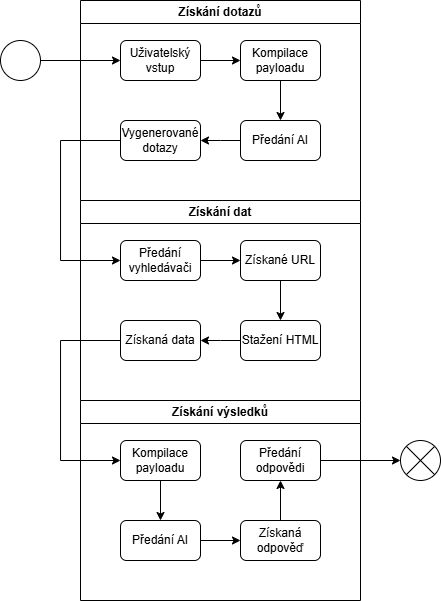

The diagram above was exported from draw.io. Its source (the exported page's mxGraphModel, read from the mxfile embedded in the PNG):
<mxGraphModel dx="2275" dy="790" grid="1" gridSize="10" guides="1" tooltips="1" connect="1" arrows="1" fold="1" page="1" pageScale="1" pageWidth="850" pageHeight="1100" math="0" shadow="0">
  <root>
    <mxCell id="0" />
    <mxCell id="1" parent="0" />
    <mxCell id="gk6waRx_ZhQ_njMFBsTd-1" value="Získání dotazů" style="swimlane;whiteSpace=wrap;html=1;" parent="1" vertex="1">
      <mxGeometry x="-720" y="40" width="280" height="200" as="geometry" />
    </mxCell>
    <mxCell id="TSGTnZhSr3DuxpSHsXps-1" style="edgeStyle=orthogonalEdgeStyle;rounded=0;orthogonalLoop=1;jettySize=auto;html=1;entryX=0;entryY=0.5;entryDx=0;entryDy=0;" edge="1" parent="gk6waRx_ZhQ_njMFBsTd-1" source="gk6waRx_ZhQ_njMFBsTd-5" target="gk6waRx_ZhQ_njMFBsTd-7">
      <mxGeometry relative="1" as="geometry" />
    </mxCell>
    <mxCell id="gk6waRx_ZhQ_njMFBsTd-5" value="Uživatelský vstup" style="rounded=1;whiteSpace=wrap;html=1;" parent="gk6waRx_ZhQ_njMFBsTd-1" vertex="1">
      <mxGeometry x="40" y="40" width="80" height="40" as="geometry" />
    </mxCell>
    <mxCell id="TSGTnZhSr3DuxpSHsXps-2" style="edgeStyle=orthogonalEdgeStyle;rounded=0;orthogonalLoop=1;jettySize=auto;html=1;entryX=0.5;entryY=0;entryDx=0;entryDy=0;" edge="1" parent="gk6waRx_ZhQ_njMFBsTd-1" source="gk6waRx_ZhQ_njMFBsTd-7" target="gk6waRx_ZhQ_njMFBsTd-9">
      <mxGeometry relative="1" as="geometry" />
    </mxCell>
    <mxCell id="gk6waRx_ZhQ_njMFBsTd-7" value="Kompilace payloadu" style="rounded=1;whiteSpace=wrap;html=1;" parent="gk6waRx_ZhQ_njMFBsTd-1" vertex="1">
      <mxGeometry x="160" y="40" width="80" height="40" as="geometry" />
    </mxCell>
    <mxCell id="TSGTnZhSr3DuxpSHsXps-3" style="edgeStyle=orthogonalEdgeStyle;rounded=0;orthogonalLoop=1;jettySize=auto;html=1;" edge="1" parent="gk6waRx_ZhQ_njMFBsTd-1" source="gk6waRx_ZhQ_njMFBsTd-9">
      <mxGeometry relative="1" as="geometry">
        <mxPoint x="120.00000000000023" y="140" as="targetPoint" />
      </mxGeometry>
    </mxCell>
    <mxCell id="gk6waRx_ZhQ_njMFBsTd-9" value="Předání AI" style="rounded=1;whiteSpace=wrap;html=1;" parent="gk6waRx_ZhQ_njMFBsTd-1" vertex="1">
      <mxGeometry x="160" y="120" width="80" height="40" as="geometry" />
    </mxCell>
    <mxCell id="gk6waRx_ZhQ_njMFBsTd-11" value="Vygenerované dotazy" style="rounded=1;whiteSpace=wrap;html=1;" parent="gk6waRx_ZhQ_njMFBsTd-1" vertex="1">
      <mxGeometry x="40" y="120" width="80" height="40" as="geometry" />
    </mxCell>
    <mxCell id="gk6waRx_ZhQ_njMFBsTd-2" value="Získání dat" style="swimlane;whiteSpace=wrap;html=1;" parent="1" vertex="1">
      <mxGeometry x="-720" y="240" width="280" height="200" as="geometry">
        <mxRectangle x="320" y="40" width="100" height="30" as="alternateBounds" />
      </mxGeometry>
    </mxCell>
    <mxCell id="TSGTnZhSr3DuxpSHsXps-5" style="edgeStyle=orthogonalEdgeStyle;rounded=0;orthogonalLoop=1;jettySize=auto;html=1;entryX=0;entryY=0.5;entryDx=0;entryDy=0;" edge="1" parent="gk6waRx_ZhQ_njMFBsTd-2" source="gk6waRx_ZhQ_njMFBsTd-13" target="gk6waRx_ZhQ_njMFBsTd-15">
      <mxGeometry relative="1" as="geometry" />
    </mxCell>
    <mxCell id="gk6waRx_ZhQ_njMFBsTd-13" value="Předání vyhledávači" style="rounded=1;whiteSpace=wrap;html=1;" parent="gk6waRx_ZhQ_njMFBsTd-2" vertex="1">
      <mxGeometry x="40" y="40" width="80" height="40" as="geometry" />
    </mxCell>
    <mxCell id="TSGTnZhSr3DuxpSHsXps-8" style="edgeStyle=orthogonalEdgeStyle;rounded=0;orthogonalLoop=1;jettySize=auto;html=1;" edge="1" parent="gk6waRx_ZhQ_njMFBsTd-2" source="gk6waRx_ZhQ_njMFBsTd-17">
      <mxGeometry relative="1" as="geometry">
        <mxPoint x="120.00000000000023" y="140" as="targetPoint" />
      </mxGeometry>
    </mxCell>
    <mxCell id="gk6waRx_ZhQ_njMFBsTd-17" value="Stažení HTML" style="rounded=1;whiteSpace=wrap;html=1;" parent="gk6waRx_ZhQ_njMFBsTd-2" vertex="1">
      <mxGeometry x="160" y="120" width="80" height="40" as="geometry" />
    </mxCell>
    <mxCell id="gk6waRx_ZhQ_njMFBsTd-19" value="Získaná data" style="rounded=1;whiteSpace=wrap;html=1;" parent="gk6waRx_ZhQ_njMFBsTd-2" vertex="1">
      <mxGeometry x="40" y="120" width="80" height="40" as="geometry" />
    </mxCell>
    <mxCell id="TSGTnZhSr3DuxpSHsXps-7" style="edgeStyle=orthogonalEdgeStyle;rounded=0;orthogonalLoop=1;jettySize=auto;html=1;entryX=0.5;entryY=0;entryDx=0;entryDy=0;" edge="1" parent="gk6waRx_ZhQ_njMFBsTd-2" source="gk6waRx_ZhQ_njMFBsTd-15" target="gk6waRx_ZhQ_njMFBsTd-17">
      <mxGeometry relative="1" as="geometry" />
    </mxCell>
    <mxCell id="gk6waRx_ZhQ_njMFBsTd-15" value="Získané URL" style="rounded=1;whiteSpace=wrap;html=1;" parent="gk6waRx_ZhQ_njMFBsTd-2" vertex="1">
      <mxGeometry x="160" y="40" width="80" height="40" as="geometry" />
    </mxCell>
    <mxCell id="gk6waRx_ZhQ_njMFBsTd-3" value="Získání výsledků" style="swimlane;whiteSpace=wrap;html=1;" parent="1" vertex="1">
      <mxGeometry x="-720" y="440" width="280" height="200" as="geometry" />
    </mxCell>
    <mxCell id="gk6waRx_ZhQ_njMFBsTd-24" style="edgeStyle=orthogonalEdgeStyle;rounded=0;orthogonalLoop=1;jettySize=auto;html=1;entryX=0.5;entryY=0;entryDx=0;entryDy=0;" parent="gk6waRx_ZhQ_njMFBsTd-3" source="gk6waRx_ZhQ_njMFBsTd-21" target="gk6waRx_ZhQ_njMFBsTd-23" edge="1">
      <mxGeometry relative="1" as="geometry" />
    </mxCell>
    <mxCell id="gk6waRx_ZhQ_njMFBsTd-21" value="Kompilace payloadu" style="rounded=1;whiteSpace=wrap;html=1;" parent="gk6waRx_ZhQ_njMFBsTd-3" vertex="1">
      <mxGeometry x="40" y="40" width="80" height="40" as="geometry" />
    </mxCell>
    <mxCell id="gk6waRx_ZhQ_njMFBsTd-26" style="edgeStyle=orthogonalEdgeStyle;rounded=0;orthogonalLoop=1;jettySize=auto;html=1;entryX=0;entryY=0.5;entryDx=0;entryDy=0;" parent="gk6waRx_ZhQ_njMFBsTd-3" source="gk6waRx_ZhQ_njMFBsTd-23" target="gk6waRx_ZhQ_njMFBsTd-25" edge="1">
      <mxGeometry relative="1" as="geometry" />
    </mxCell>
    <mxCell id="gk6waRx_ZhQ_njMFBsTd-23" value="Předání AI" style="rounded=1;whiteSpace=wrap;html=1;" parent="gk6waRx_ZhQ_njMFBsTd-3" vertex="1">
      <mxGeometry x="40" y="120" width="80" height="40" as="geometry" />
    </mxCell>
    <mxCell id="gk6waRx_ZhQ_njMFBsTd-29" style="edgeStyle=orthogonalEdgeStyle;rounded=0;orthogonalLoop=1;jettySize=auto;html=1;entryX=0.5;entryY=1;entryDx=0;entryDy=0;" parent="gk6waRx_ZhQ_njMFBsTd-3" source="gk6waRx_ZhQ_njMFBsTd-25" target="gk6waRx_ZhQ_njMFBsTd-27" edge="1">
      <mxGeometry relative="1" as="geometry" />
    </mxCell>
    <mxCell id="gk6waRx_ZhQ_njMFBsTd-25" value="Získaná odpověď" style="rounded=1;whiteSpace=wrap;html=1;" parent="gk6waRx_ZhQ_njMFBsTd-3" vertex="1">
      <mxGeometry x="160" y="120" width="80" height="40" as="geometry" />
    </mxCell>
    <mxCell id="gk6waRx_ZhQ_njMFBsTd-27" value="Předání odpovědi" style="rounded=1;whiteSpace=wrap;html=1;" parent="gk6waRx_ZhQ_njMFBsTd-3" vertex="1">
      <mxGeometry x="160" y="40" width="80" height="40" as="geometry" />
    </mxCell>
    <mxCell id="gk6waRx_ZhQ_njMFBsTd-6" style="edgeStyle=orthogonalEdgeStyle;rounded=0;orthogonalLoop=1;jettySize=auto;html=1;" parent="1" target="gk6waRx_ZhQ_njMFBsTd-5" edge="1">
      <mxGeometry relative="1" as="geometry">
        <mxPoint x="-760" y="100" as="sourcePoint" />
      </mxGeometry>
    </mxCell>
    <mxCell id="gk6waRx_ZhQ_njMFBsTd-31" style="edgeStyle=orthogonalEdgeStyle;rounded=0;orthogonalLoop=1;jettySize=auto;html=1;entryX=0;entryY=0.5;entryDx=0;entryDy=0;" parent="1" source="gk6waRx_ZhQ_njMFBsTd-27" edge="1">
      <mxGeometry relative="1" as="geometry">
        <mxPoint x="-400" y="500" as="targetPoint" />
      </mxGeometry>
    </mxCell>
    <mxCell id="gk6waRx_ZhQ_njMFBsTd-33" value="" style="ellipse;" parent="1" vertex="1">
      <mxGeometry x="-800" y="80" width="40" height="40" as="geometry" />
    </mxCell>
    <mxCell id="gk6waRx_ZhQ_njMFBsTd-34" value="" style="shape=sumEllipse;perimeter=ellipsePerimeter;html=1;backgroundOutline=1;" parent="1" vertex="1">
      <mxGeometry x="-400" y="480" width="40" height="40" as="geometry" />
    </mxCell>
    <mxCell id="TSGTnZhSr3DuxpSHsXps-4" style="edgeStyle=orthogonalEdgeStyle;rounded=0;orthogonalLoop=1;jettySize=auto;html=1;entryX=0;entryY=0.5;entryDx=0;entryDy=0;" edge="1" parent="1" source="gk6waRx_ZhQ_njMFBsTd-11" target="gk6waRx_ZhQ_njMFBsTd-13">
      <mxGeometry relative="1" as="geometry">
        <Array as="points">
          <mxPoint x="-740" y="180" />
          <mxPoint x="-740" y="300" />
        </Array>
      </mxGeometry>
    </mxCell>
    <mxCell id="TSGTnZhSr3DuxpSHsXps-9" style="edgeStyle=orthogonalEdgeStyle;rounded=0;orthogonalLoop=1;jettySize=auto;html=1;entryX=0;entryY=0.5;entryDx=0;entryDy=0;" edge="1" parent="1" source="gk6waRx_ZhQ_njMFBsTd-19" target="gk6waRx_ZhQ_njMFBsTd-21">
      <mxGeometry relative="1" as="geometry">
        <Array as="points">
          <mxPoint x="-740" y="380" />
          <mxPoint x="-740" y="500" />
        </Array>
      </mxGeometry>
    </mxCell>
  </root>
</mxGraphModel>